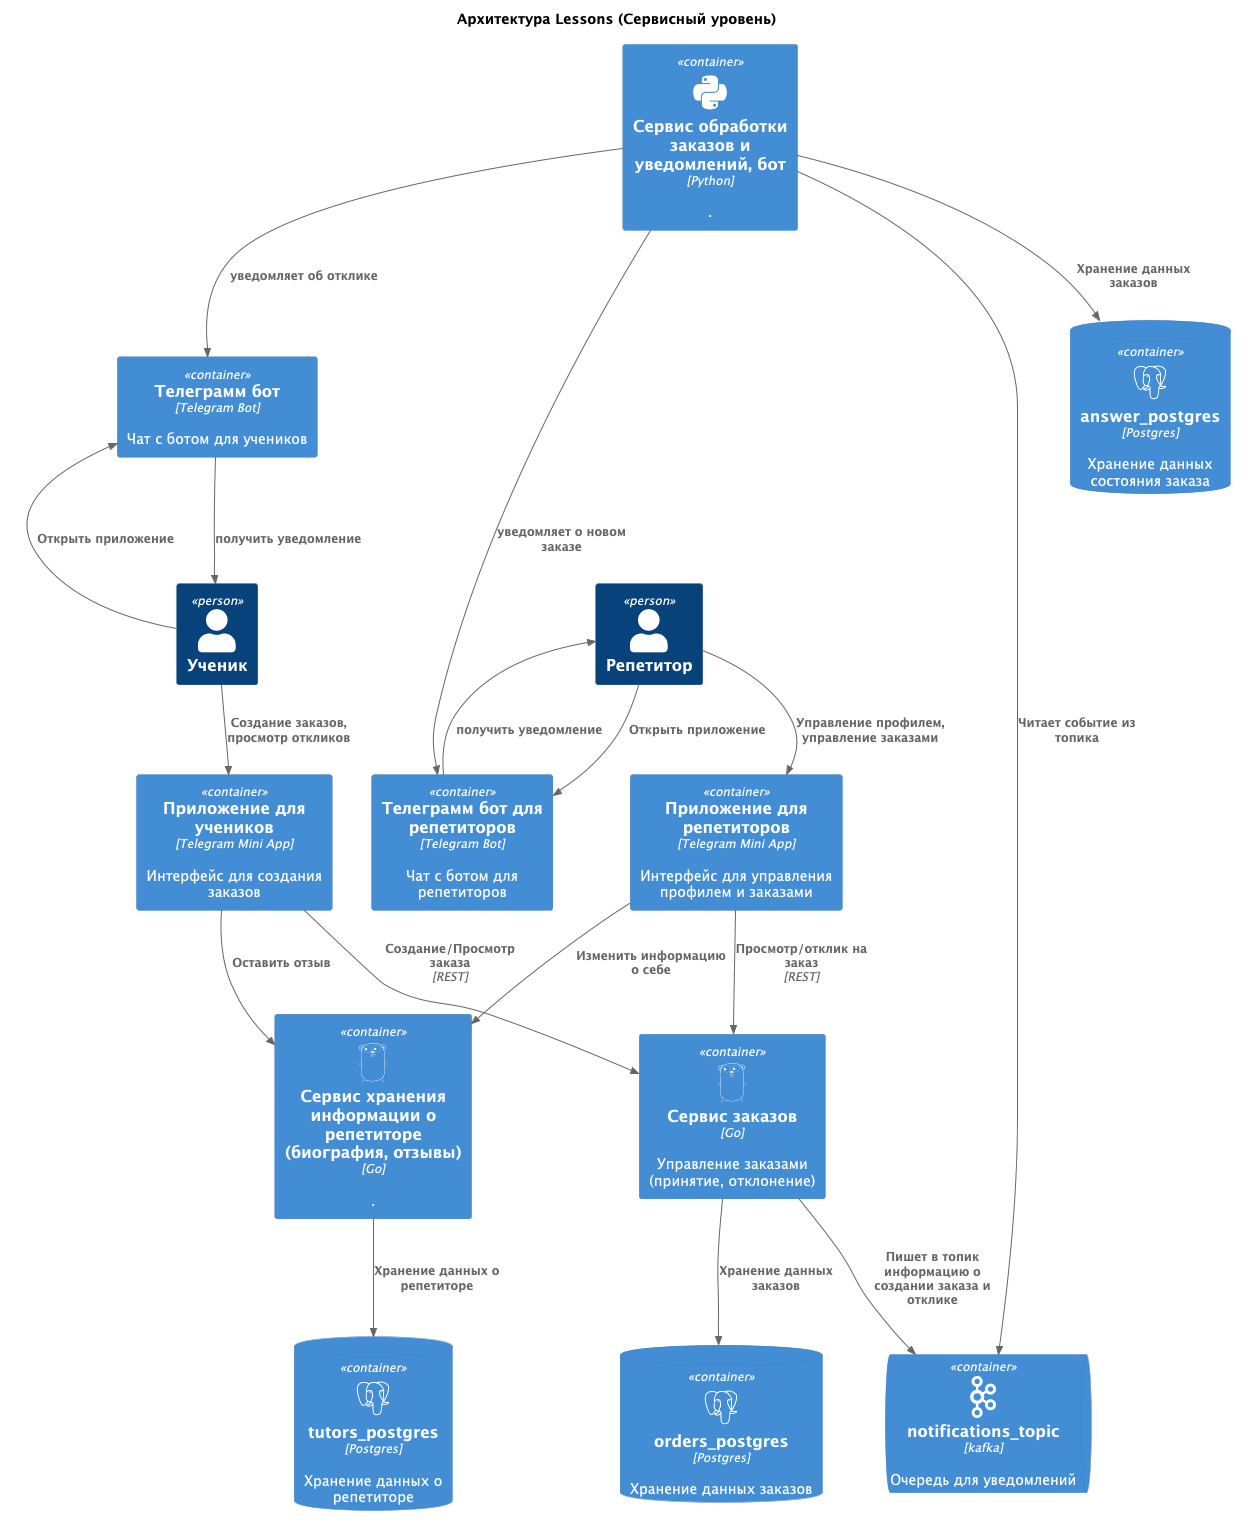

The diagram above was rendered by PlantUML. Its source (embedded in the PNG):
@startuml c4_containers
!include https://raw.githubusercontent.com/plantuml-stdlib/C4-PlantUML/master/C4_Container.puml
!define DEVICONS https://raw.githubusercontent.com/tupadr3/plantuml-icon-font-sprites/master/devicons
!include DEVICONS/go.puml
!include DEVICONS/python.puml
!include DEVICONS/postgresql.puml
!include <cloudinsight/kafka>

title Архитектура Lessons (Сервисный уровень)

' Пользователь
Person(tutor, "Репетитор", "")
Person(student, "Ученик", "")

' Интерфейс
Container(LessonsBot, "Телеграмм бот", "Telegram Bot", "Чат с ботом для учеников")
Container(TutorsBot, "Телеграмм бот для репетиторов", "Telegram Bot", "Чат с ботом для репетиторов")

Container(TutorApp, "Приложение для репетиторов", "Telegram Mini App", "Интерфейс для управления профилем и заказами")
Container(LessonsApp, "Приложение для учеников", "Telegram Mini App", "Интерфейс для создания заказов")

' Основные микросервисы
Container(order_service, "Сервис заказов", "Go", "Управление заказами (принятие, отклонение)", "go")
Container(answer_engine_service, "Сервис обработки заказов и уведомлений, бот", "Python", ".", "python")
Container(tutors_service, "Сервис хранения информации о репетиторе (биография, отзывы)", "Go", ".", "go")
'Container(review_service, "Сервис хранения отзывов", "Go", ".", "go")
'Container(telegram_bot, "Сервис хранения отзывов", "Go", ".", "go")

' Брокер сообщений
ContainerQueue(NotificationQueue, "notifications_topic", "kafka", "Очередь для уведомлений", "kafka")

' Базы данных
ContainerDb(OrderDB, "orders_postgres", "Postgres", "Хранение данных заказов", "postgresql")
ContainerDb(AnswersDB, "answer_postgres", "Postgres", "Хранение данных состояния заказа", "postgresql")
ContainerDb(TutorsDB, "tutors_postgres", "Postgres", "Хранение данных о репетиторе", "postgresql")

' Связи
Rel(tutor, TutorsBot, "Открыть приложение")
Rel(TutorsBot, tutor, "получить уведомление")
Rel(tutor, TutorApp, "Управление профилем, управление заказами")

Rel(student, LessonsBot, "Открыть приложение")
Rel(LessonsBot, student, "получить уведомление")

Rel(student, LessonsApp, "Создание заказов, просмотр откликов")

Rel(TutorApp, order_service, "Просмотр/отклик на заказ", "REST")
Rel(LessonsApp, order_service, "Создание/Просмотр заказа", "REST")

Rel(order_service, NotificationQueue, "Пишет в топик информацию о создании заказа и отклике")

Rel(answer_engine_service, NotificationQueue, "Читает событие из топика")
' answer_engine_service
Rel(order_service, OrderDB, "Хранение данных заказов")
Rel(answer_engine_service, AnswersDB, "Хранение данных заказов")

Rel(answer_engine_service, TutorsBot, "уведомляет о новом заказе")
Rel(answer_engine_service, LessonsBot, "уведомляет об отклике")

Rel(TutorApp, tutors_service, "Изменить информацию о себе")
Rel(LessonsApp, tutors_service, "Оставить отзыв")

Rel(tutors_service, TutorsDB, "Хранение данных о репетиторе")
'
'Rel(order_service, notification_service, "Уведомление об изменениях статуса", "gRPC")
'Rel(notification_service, NotificationQueue, "Отправка уведомлений в очередь", "Kafka")
'Rel(notification_service, TutorApp, "Отправка уведомлений репетиторам")
@enduml